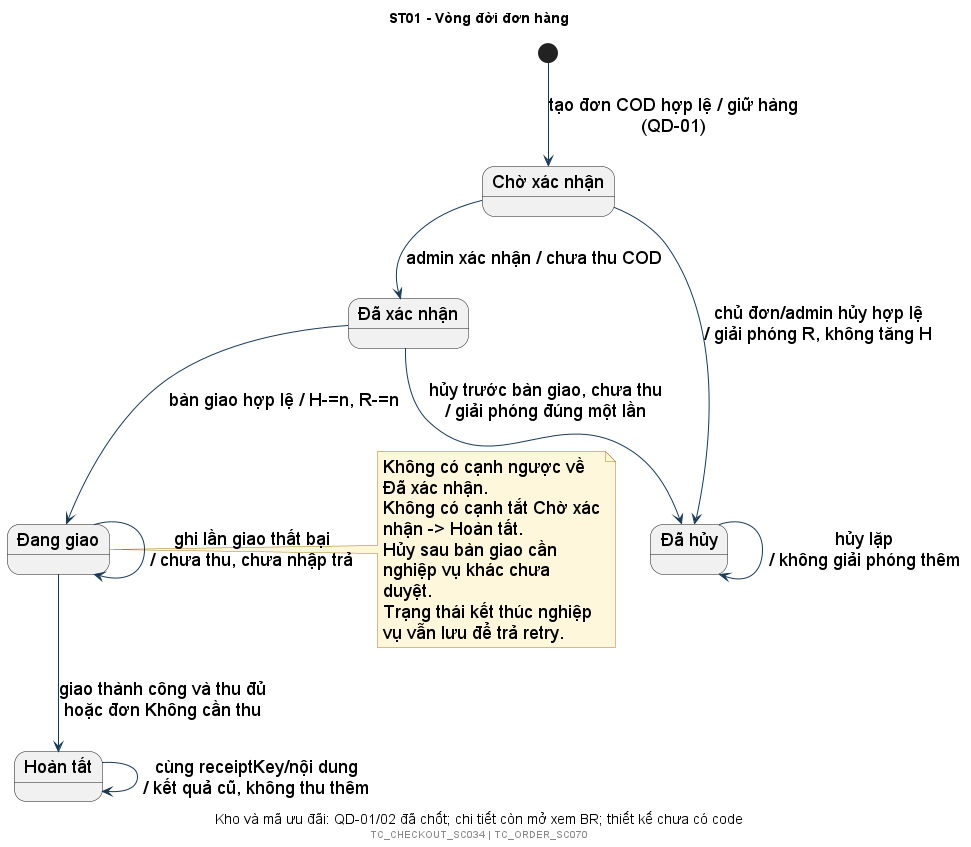

The diagram above was rendered by PlantUML. Its source (embedded in the PNG):
@startuml
!include style.iuml
title ST01 - Vòng đời đơn hàng
caption Kho và mã ưu đãi: QD-01/02 đã chốt; chi tiết còn mở xem BR; thiết kế chưa có code
state "Chờ xác nhận" as New
state "Đã xác nhận" as Confirmed
state "Đang giao" as Shipping
state "Hoàn tất" as Done
state "Đã hủy" as Cancelled
[*] --> New : tạo đơn COD hợp lệ / giữ hàng (QD-01)
New --> Confirmed : admin xác nhận / chưa thu COD
Confirmed --> Shipping : bàn giao hợp lệ / H-=n, R-=n
Shipping --> Done : giao thành công và thu đủ\nhoặc đơn Không cần thu
New --> Cancelled : chủ đơn/admin hủy hợp lệ\n/ giải phóng R, không tăng H
Confirmed --> Cancelled : hủy trước bàn giao, chưa thu\n/ giải phóng đúng một lần
Shipping --> Shipping : ghi lần giao thất bại\n/ chưa thu, chưa nhập trả
Done --> Done : cùng receiptKey/nội dung\n/ kết quả cũ, không thu thêm
Cancelled --> Cancelled : hủy lặp\n/ không giải phóng thêm
note right of Shipping
 Không có cạnh ngược về Đã xác nhận.
 Không có cạnh tắt Chờ xác nhận -> Hoàn tất.
 Hủy sau bàn giao cần nghiệp vụ khác chưa duyệt.
 Trạng thái kết thúc nghiệp vụ vẫn lưu để trả retry.
end note
footer TC_CHECKOUT_SC034 | TC_ORDER_SC070
@enduml